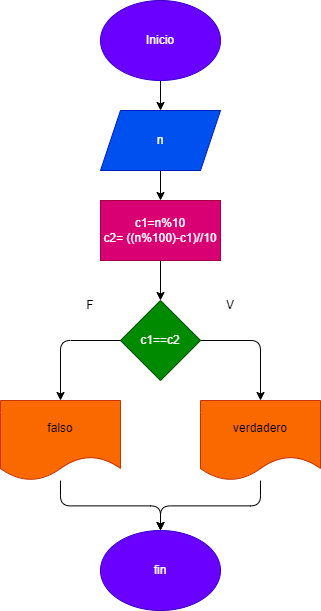

The diagram above was exported from draw.io. Its source (the exported page's mxGraphModel, read from the mxfile embedded in the PNG):
<mxGraphModel dx="1228" dy="560" grid="1" gridSize="10" guides="1" tooltips="1" connect="1" arrows="1" fold="1" page="1" pageScale="1" pageWidth="850" pageHeight="1100" math="0" shadow="0">
  <root>
    <mxCell id="0" />
    <mxCell id="1" parent="0" />
    <mxCell id="14" style="edgeStyle=none;html=1;" edge="1" parent="1" source="2" target="3">
      <mxGeometry relative="1" as="geometry" />
    </mxCell>
    <mxCell id="2" value="Inicio" style="ellipse;whiteSpace=wrap;html=1;fillColor=#6a00ff;fontColor=#ffffff;strokeColor=#3700CC;" vertex="1" parent="1">
      <mxGeometry x="100" y="50" width="120" height="80" as="geometry" />
    </mxCell>
    <mxCell id="15" style="edgeStyle=none;html=1;" edge="1" parent="1" source="3" target="5">
      <mxGeometry relative="1" as="geometry" />
    </mxCell>
    <mxCell id="3" value="n" style="shape=parallelogram;perimeter=parallelogramPerimeter;whiteSpace=wrap;html=1;fixedSize=1;fillColor=#0050ef;fontColor=#ffffff;strokeColor=#001DBC;" vertex="1" parent="1">
      <mxGeometry x="100" y="160" width="120" height="60" as="geometry" />
    </mxCell>
    <mxCell id="4" value="c1==c2" style="rhombus;whiteSpace=wrap;html=1;fillColor=#008a00;fontColor=#ffffff;strokeColor=#005700;" vertex="1" parent="1">
      <mxGeometry x="120" y="350" width="80" height="80" as="geometry" />
    </mxCell>
    <mxCell id="16" style="edgeStyle=none;html=1;" edge="1" parent="1" source="5" target="4">
      <mxGeometry relative="1" as="geometry" />
    </mxCell>
    <mxCell id="5" value="&lt;div&gt;c1=n%10&lt;/div&gt;&lt;div&gt;c2= ((n%100)-c1)//10&lt;/div&gt;" style="rounded=0;whiteSpace=wrap;html=1;fillColor=#d80073;fontColor=#ffffff;strokeColor=#A50040;" vertex="1" parent="1">
      <mxGeometry x="100" y="250" width="120" height="60" as="geometry" />
    </mxCell>
    <mxCell id="7" value="falso" style="shape=document;whiteSpace=wrap;html=1;boundedLbl=1;fillColor=#fa6800;fontColor=#000000;strokeColor=#C73500;" vertex="1" parent="1">
      <mxGeometry y="450" width="120" height="80" as="geometry" />
    </mxCell>
    <mxCell id="9" style="edgeStyle=none;html=1;exitX=0.25;exitY=0;exitDx=0;exitDy=0;" edge="1" parent="1" source="8">
      <mxGeometry relative="1" as="geometry">
        <mxPoint x="230.63636363636363" y="520" as="targetPoint" />
      </mxGeometry>
    </mxCell>
    <mxCell id="8" value="verdadero" style="shape=document;whiteSpace=wrap;html=1;boundedLbl=1;fillColor=#fa6800;fontColor=#000000;strokeColor=#C73500;" vertex="1" parent="1">
      <mxGeometry x="200" y="450" width="120" height="80" as="geometry" />
    </mxCell>
    <mxCell id="13" value="fin" style="ellipse;whiteSpace=wrap;html=1;fillColor=#6a00ff;fontColor=#ffffff;strokeColor=#3700CC;" vertex="1" parent="1">
      <mxGeometry x="100" y="580" width="120" height="80" as="geometry" />
    </mxCell>
    <mxCell id="19" value="" style="edgeStyle=segmentEdgeStyle;endArrow=classic;html=1;" edge="1" parent="1" source="4" target="8">
      <mxGeometry width="50" height="50" relative="1" as="geometry">
        <mxPoint x="60" y="490" as="sourcePoint" />
        <mxPoint x="110" y="440" as="targetPoint" />
      </mxGeometry>
    </mxCell>
    <mxCell id="20" value="" style="edgeStyle=segmentEdgeStyle;endArrow=classic;html=1;" edge="1" parent="1" source="4" target="7">
      <mxGeometry width="50" height="50" relative="1" as="geometry">
        <mxPoint x="60" y="490" as="sourcePoint" />
        <mxPoint x="110" y="440" as="targetPoint" />
      </mxGeometry>
    </mxCell>
    <mxCell id="22" value="" style="edgeStyle=elbowEdgeStyle;elbow=vertical;endArrow=classic;html=1;" edge="1" parent="1" source="7" target="13">
      <mxGeometry width="50" height="50" relative="1" as="geometry">
        <mxPoint x="50" y="500" as="sourcePoint" />
        <mxPoint x="110" y="440" as="targetPoint" />
      </mxGeometry>
    </mxCell>
    <mxCell id="23" value="" style="edgeStyle=elbowEdgeStyle;elbow=vertical;endArrow=classic;html=1;" edge="1" parent="1" source="8" target="13">
      <mxGeometry width="50" height="50" relative="1" as="geometry">
        <mxPoint x="60" y="510" as="sourcePoint" />
        <mxPoint x="170" y="590" as="targetPoint" />
      </mxGeometry>
    </mxCell>
    <mxCell id="24" value="V" style="text;html=1;strokeColor=none;fillColor=none;align=center;verticalAlign=middle;whiteSpace=wrap;rounded=0;" vertex="1" parent="1">
      <mxGeometry x="200" y="340" width="60" height="30" as="geometry" />
    </mxCell>
    <mxCell id="25" value="F" style="text;html=1;strokeColor=none;fillColor=none;align=center;verticalAlign=middle;whiteSpace=wrap;rounded=0;" vertex="1" parent="1">
      <mxGeometry x="60" y="340" width="60" height="30" as="geometry" />
    </mxCell>
  </root>
</mxGraphModel>